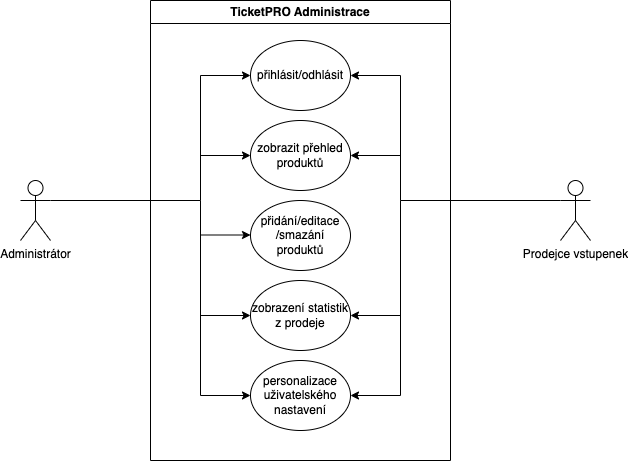

The diagram above was exported from draw.io. Its source (the exported page's mxGraphModel, read from the mxfile embedded in the PNG):
<mxGraphModel dx="1056" dy="634" grid="1" gridSize="10" guides="1" tooltips="1" connect="1" arrows="1" fold="1" page="1" pageScale="1" pageWidth="827" pageHeight="1169" math="0" shadow="0">
  <root>
    <mxCell id="0" />
    <mxCell id="1" parent="0" />
    <mxCell id="bd8h6NmYDWJYKpmy6yVl-1" value="TicketPRO Administrace" style="swimlane;whiteSpace=wrap;html=1;" parent="1" vertex="1">
      <mxGeometry x="250" y="210" width="300" height="460" as="geometry" />
    </mxCell>
    <mxCell id="bd8h6NmYDWJYKpmy6yVl-2" value="přihlásit/odhlásit" style="ellipse;whiteSpace=wrap;html=1;" parent="bd8h6NmYDWJYKpmy6yVl-1" vertex="1">
      <mxGeometry x="100" y="40" width="100" height="70" as="geometry" />
    </mxCell>
    <mxCell id="bd8h6NmYDWJYKpmy6yVl-3" value="zobrazit přehled produktů" style="ellipse;whiteSpace=wrap;html=1;" parent="bd8h6NmYDWJYKpmy6yVl-1" vertex="1">
      <mxGeometry x="100" y="120" width="100" height="70" as="geometry" />
    </mxCell>
    <mxCell id="bd8h6NmYDWJYKpmy6yVl-4" value="přidání/editace&lt;br&gt;/smazání produktů" style="ellipse;whiteSpace=wrap;html=1;" parent="bd8h6NmYDWJYKpmy6yVl-1" vertex="1">
      <mxGeometry x="100" y="200" width="100" height="70" as="geometry" />
    </mxCell>
    <mxCell id="bd8h6NmYDWJYKpmy6yVl-5" value="zobrazení statistik z prodeje" style="ellipse;whiteSpace=wrap;html=1;" parent="bd8h6NmYDWJYKpmy6yVl-1" vertex="1">
      <mxGeometry x="100" y="280" width="100" height="70" as="geometry" />
    </mxCell>
    <mxCell id="bd8h6NmYDWJYKpmy6yVl-6" value="personalizace uživatelského nastavení" style="ellipse;whiteSpace=wrap;html=1;" parent="bd8h6NmYDWJYKpmy6yVl-1" vertex="1">
      <mxGeometry x="100" y="360" width="100" height="70" as="geometry" />
    </mxCell>
    <mxCell id="bd8h6NmYDWJYKpmy6yVl-16" value="" style="endArrow=classic;html=1;rounded=0;entryX=0;entryY=0.5;entryDx=0;entryDy=0;" parent="bd8h6NmYDWJYKpmy6yVl-1" edge="1">
      <mxGeometry width="50" height="50" relative="1" as="geometry">
        <mxPoint x="50" y="234.5" as="sourcePoint" />
        <mxPoint x="100" y="234.5" as="targetPoint" />
      </mxGeometry>
    </mxCell>
    <mxCell id="bd8h6NmYDWJYKpmy6yVl-8" style="edgeStyle=orthogonalEdgeStyle;rounded=0;orthogonalLoop=1;jettySize=auto;html=1;exitX=1;exitY=0.3333333333333333;exitDx=0;exitDy=0;exitPerimeter=0;entryX=0;entryY=0.5;entryDx=0;entryDy=0;" parent="1" source="bd8h6NmYDWJYKpmy6yVl-7" target="bd8h6NmYDWJYKpmy6yVl-2" edge="1">
      <mxGeometry relative="1" as="geometry">
        <Array as="points">
          <mxPoint x="300" y="410" />
          <mxPoint x="300" y="285" />
        </Array>
      </mxGeometry>
    </mxCell>
    <mxCell id="bd8h6NmYDWJYKpmy6yVl-7" value="Administrátor" style="shape=umlActor;verticalLabelPosition=bottom;verticalAlign=top;html=1;outlineConnect=0;" parent="1" vertex="1">
      <mxGeometry x="120" y="390" width="30" height="60" as="geometry" />
    </mxCell>
    <mxCell id="bd8h6NmYDWJYKpmy6yVl-9" value="" style="endArrow=classic;html=1;rounded=0;entryX=0;entryY=0.5;entryDx=0;entryDy=0;" parent="1" target="bd8h6NmYDWJYKpmy6yVl-3" edge="1">
      <mxGeometry width="50" height="50" relative="1" as="geometry">
        <mxPoint x="300" y="365" as="sourcePoint" />
        <mxPoint x="370" y="480" as="targetPoint" />
      </mxGeometry>
    </mxCell>
    <mxCell id="bd8h6NmYDWJYKpmy6yVl-12" value="" style="endArrow=classic;html=1;rounded=0;entryX=0;entryY=0.5;entryDx=0;entryDy=0;" parent="1" target="bd8h6NmYDWJYKpmy6yVl-6" edge="1">
      <mxGeometry width="50" height="50" relative="1" as="geometry">
        <mxPoint x="300" y="410" as="sourcePoint" />
        <mxPoint x="370" y="480" as="targetPoint" />
        <Array as="points">
          <mxPoint x="300" y="605" />
        </Array>
      </mxGeometry>
    </mxCell>
    <mxCell id="bd8h6NmYDWJYKpmy6yVl-15" value="" style="endArrow=classic;html=1;rounded=0;entryX=0;entryY=0.5;entryDx=0;entryDy=0;" parent="1" target="bd8h6NmYDWJYKpmy6yVl-5" edge="1">
      <mxGeometry width="50" height="50" relative="1" as="geometry">
        <mxPoint x="300" y="525" as="sourcePoint" />
        <mxPoint x="370" y="480" as="targetPoint" />
      </mxGeometry>
    </mxCell>
    <mxCell id="ZFFR9pgU3WeFP8Cj-mhe-4" style="edgeStyle=orthogonalEdgeStyle;rounded=0;orthogonalLoop=1;jettySize=auto;html=1;exitX=0;exitY=0.3333333333333333;exitDx=0;exitDy=0;exitPerimeter=0;entryX=1;entryY=0.5;entryDx=0;entryDy=0;" edge="1" parent="1" source="ZFFR9pgU3WeFP8Cj-mhe-2" target="bd8h6NmYDWJYKpmy6yVl-2">
      <mxGeometry relative="1" as="geometry">
        <Array as="points">
          <mxPoint x="500" y="410" />
          <mxPoint x="500" y="285" />
        </Array>
      </mxGeometry>
    </mxCell>
    <mxCell id="ZFFR9pgU3WeFP8Cj-mhe-2" value="Prodejce vstupenek" style="shape=umlActor;verticalLabelPosition=bottom;verticalAlign=top;html=1;outlineConnect=0;" vertex="1" parent="1">
      <mxGeometry x="660" y="390" width="30" height="60" as="geometry" />
    </mxCell>
    <mxCell id="ZFFR9pgU3WeFP8Cj-mhe-5" value="" style="endArrow=classic;html=1;rounded=0;entryX=1;entryY=0.5;entryDx=0;entryDy=0;" edge="1" parent="1" target="bd8h6NmYDWJYKpmy6yVl-6">
      <mxGeometry width="50" height="50" relative="1" as="geometry">
        <mxPoint x="500" y="410" as="sourcePoint" />
        <mxPoint x="440" y="390" as="targetPoint" />
        <Array as="points">
          <mxPoint x="500" y="605" />
        </Array>
      </mxGeometry>
    </mxCell>
    <mxCell id="ZFFR9pgU3WeFP8Cj-mhe-6" value="" style="endArrow=classic;html=1;rounded=0;entryX=1;entryY=0.5;entryDx=0;entryDy=0;" edge="1" parent="1" target="bd8h6NmYDWJYKpmy6yVl-5">
      <mxGeometry width="50" height="50" relative="1" as="geometry">
        <mxPoint x="500" y="525" as="sourcePoint" />
        <mxPoint x="440" y="390" as="targetPoint" />
      </mxGeometry>
    </mxCell>
    <mxCell id="ZFFR9pgU3WeFP8Cj-mhe-7" value="" style="endArrow=classic;html=1;rounded=0;entryX=1;entryY=0.5;entryDx=0;entryDy=0;" edge="1" parent="1" target="bd8h6NmYDWJYKpmy6yVl-3">
      <mxGeometry width="50" height="50" relative="1" as="geometry">
        <mxPoint x="500" y="365" as="sourcePoint" />
        <mxPoint x="440" y="390" as="targetPoint" />
      </mxGeometry>
    </mxCell>
  </root>
</mxGraphModel>